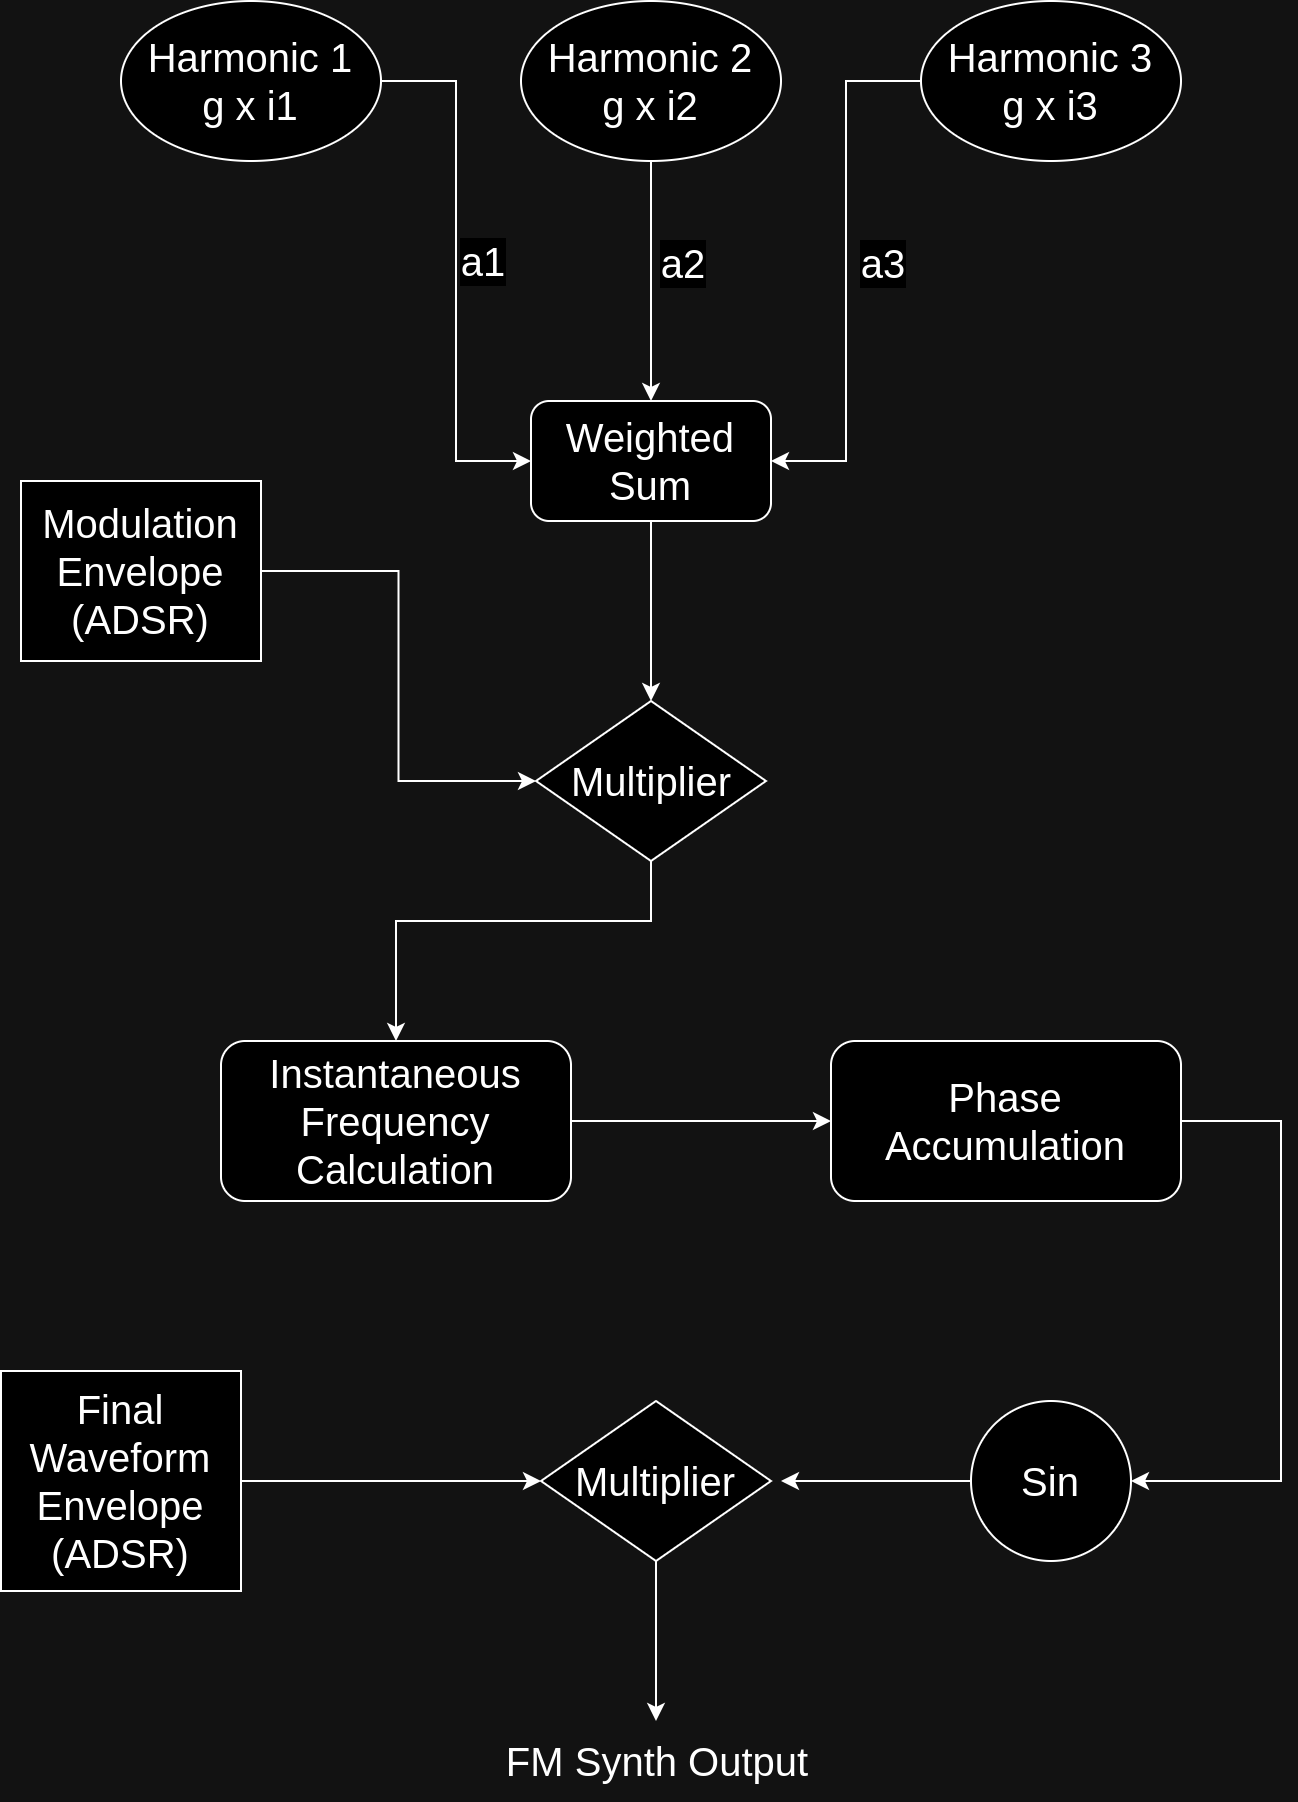

The diagram above was exported from draw.io. Its source (the exported page's mxGraphModel, read from the mxfile embedded in the PNG):
<mxGraphModel dx="1434" dy="804" grid="0" gridSize="10" guides="1" tooltips="1" connect="1" arrows="1" fold="1" page="1" pageScale="1" pageWidth="850" pageHeight="1100" math="0" shadow="0">
  <root>
    <mxCell id="0" />
    <mxCell id="1" parent="0" />
    <mxCell id="PA91pgkzZjrwutj2Ucd0-5" style="edgeStyle=orthogonalEdgeStyle;rounded=0;orthogonalLoop=1;jettySize=auto;html=1;entryX=0;entryY=0.5;entryDx=0;entryDy=0;" edge="1" parent="1" source="PA91pgkzZjrwutj2Ucd0-1" target="PA91pgkzZjrwutj2Ucd0-4">
      <mxGeometry relative="1" as="geometry" />
    </mxCell>
    <mxCell id="PA91pgkzZjrwutj2Ucd0-8" value="&lt;font style=&quot;font-size: 20px;&quot;&gt;a1&lt;/font&gt;" style="edgeLabel;html=1;align=center;verticalAlign=middle;resizable=0;points=[];" vertex="1" connectable="0" parent="PA91pgkzZjrwutj2Ucd0-5">
      <mxGeometry x="-0.0453" y="1" relative="1" as="geometry">
        <mxPoint x="12" y="1" as="offset" />
      </mxGeometry>
    </mxCell>
    <mxCell id="PA91pgkzZjrwutj2Ucd0-9" value="&lt;font style=&quot;font-size: 20px;&quot;&gt;a2&lt;/font&gt;" style="edgeLabel;html=1;align=center;verticalAlign=middle;resizable=0;points=[];" vertex="1" connectable="0" parent="PA91pgkzZjrwutj2Ucd0-5">
      <mxGeometry x="-0.0453" y="1" relative="1" as="geometry">
        <mxPoint x="112" y="2" as="offset" />
      </mxGeometry>
    </mxCell>
    <mxCell id="PA91pgkzZjrwutj2Ucd0-10" value="&lt;font style=&quot;font-size: 20px;&quot;&gt;a3&lt;/font&gt;" style="edgeLabel;html=1;align=center;verticalAlign=middle;resizable=0;points=[];" vertex="1" connectable="0" parent="PA91pgkzZjrwutj2Ucd0-5">
      <mxGeometry x="-0.0453" y="1" relative="1" as="geometry">
        <mxPoint x="212" y="2" as="offset" />
      </mxGeometry>
    </mxCell>
    <mxCell id="PA91pgkzZjrwutj2Ucd0-1" value="&lt;font style=&quot;font-size: 20px;&quot;&gt;Harmonic 1&lt;br&gt;g x i1&lt;/font&gt;" style="ellipse;whiteSpace=wrap;html=1;" vertex="1" parent="1">
      <mxGeometry x="160" y="50" width="130" height="80" as="geometry" />
    </mxCell>
    <mxCell id="PA91pgkzZjrwutj2Ucd0-6" style="edgeStyle=orthogonalEdgeStyle;rounded=0;orthogonalLoop=1;jettySize=auto;html=1;entryX=0.5;entryY=0;entryDx=0;entryDy=0;" edge="1" parent="1" source="PA91pgkzZjrwutj2Ucd0-2" target="PA91pgkzZjrwutj2Ucd0-4">
      <mxGeometry relative="1" as="geometry" />
    </mxCell>
    <mxCell id="PA91pgkzZjrwutj2Ucd0-2" value="&lt;font style=&quot;font-size: 20px;&quot;&gt;Harmonic 2&lt;br&gt;g x i2&lt;/font&gt;" style="ellipse;whiteSpace=wrap;html=1;" vertex="1" parent="1">
      <mxGeometry x="360" y="50" width="130" height="80" as="geometry" />
    </mxCell>
    <mxCell id="PA91pgkzZjrwutj2Ucd0-7" style="edgeStyle=orthogonalEdgeStyle;rounded=0;orthogonalLoop=1;jettySize=auto;html=1;entryX=1;entryY=0.5;entryDx=0;entryDy=0;" edge="1" parent="1" source="PA91pgkzZjrwutj2Ucd0-3" target="PA91pgkzZjrwutj2Ucd0-4">
      <mxGeometry relative="1" as="geometry" />
    </mxCell>
    <mxCell id="PA91pgkzZjrwutj2Ucd0-3" value="&lt;font style=&quot;font-size: 20px;&quot;&gt;Harmonic 3&lt;br&gt;g x i3&lt;/font&gt;" style="ellipse;whiteSpace=wrap;html=1;" vertex="1" parent="1">
      <mxGeometry x="560" y="50" width="130" height="80" as="geometry" />
    </mxCell>
    <mxCell id="PA91pgkzZjrwutj2Ucd0-17" style="edgeStyle=orthogonalEdgeStyle;rounded=0;orthogonalLoop=1;jettySize=auto;html=1;entryX=0.5;entryY=0;entryDx=0;entryDy=0;" edge="1" parent="1" source="PA91pgkzZjrwutj2Ucd0-4" target="PA91pgkzZjrwutj2Ucd0-14">
      <mxGeometry relative="1" as="geometry" />
    </mxCell>
    <mxCell id="PA91pgkzZjrwutj2Ucd0-4" value="&lt;font style=&quot;font-size: 20px;&quot;&gt;Weighted Sum&lt;/font&gt;" style="rounded=1;whiteSpace=wrap;html=1;" vertex="1" parent="1">
      <mxGeometry x="365" y="250" width="120" height="60" as="geometry" />
    </mxCell>
    <mxCell id="PA91pgkzZjrwutj2Ucd0-15" style="edgeStyle=orthogonalEdgeStyle;rounded=0;orthogonalLoop=1;jettySize=auto;html=1;entryX=0;entryY=0.5;entryDx=0;entryDy=0;" edge="1" parent="1" source="PA91pgkzZjrwutj2Ucd0-13" target="PA91pgkzZjrwutj2Ucd0-14">
      <mxGeometry relative="1" as="geometry" />
    </mxCell>
    <mxCell id="PA91pgkzZjrwutj2Ucd0-13" value="&lt;font style=&quot;font-size: 20px;&quot;&gt;Modulation Envelope (ADSR)&lt;/font&gt;" style="rounded=0;whiteSpace=wrap;html=1;" vertex="1" parent="1">
      <mxGeometry x="110" y="290" width="120" height="90" as="geometry" />
    </mxCell>
    <mxCell id="PA91pgkzZjrwutj2Ucd0-25" style="edgeStyle=orthogonalEdgeStyle;rounded=0;orthogonalLoop=1;jettySize=auto;html=1;entryX=0.5;entryY=0;entryDx=0;entryDy=0;" edge="1" parent="1" source="PA91pgkzZjrwutj2Ucd0-14" target="PA91pgkzZjrwutj2Ucd0-18">
      <mxGeometry relative="1" as="geometry">
        <Array as="points">
          <mxPoint x="425" y="510" />
          <mxPoint x="298" y="510" />
        </Array>
      </mxGeometry>
    </mxCell>
    <mxCell id="PA91pgkzZjrwutj2Ucd0-14" value="&lt;font style=&quot;font-size: 20px;&quot;&gt;Multiplier&lt;/font&gt;" style="rhombus;whiteSpace=wrap;html=1;" vertex="1" parent="1">
      <mxGeometry x="367.5" y="400" width="115" height="80" as="geometry" />
    </mxCell>
    <mxCell id="PA91pgkzZjrwutj2Ucd0-26" style="edgeStyle=orthogonalEdgeStyle;rounded=0;orthogonalLoop=1;jettySize=auto;html=1;exitX=1;exitY=0.5;exitDx=0;exitDy=0;entryX=0;entryY=0.5;entryDx=0;entryDy=0;" edge="1" parent="1" source="PA91pgkzZjrwutj2Ucd0-18" target="PA91pgkzZjrwutj2Ucd0-20">
      <mxGeometry relative="1" as="geometry" />
    </mxCell>
    <mxCell id="PA91pgkzZjrwutj2Ucd0-18" value="&lt;font style=&quot;font-size: 20px;&quot;&gt;Instantaneous Frequency Calculation&lt;/font&gt;" style="rounded=1;whiteSpace=wrap;html=1;" vertex="1" parent="1">
      <mxGeometry x="210" y="570" width="175" height="80" as="geometry" />
    </mxCell>
    <mxCell id="PA91pgkzZjrwutj2Ucd0-30" style="edgeStyle=orthogonalEdgeStyle;rounded=0;orthogonalLoop=1;jettySize=auto;html=1;entryX=1;entryY=0.5;entryDx=0;entryDy=0;exitX=1;exitY=0.5;exitDx=0;exitDy=0;" edge="1" parent="1" source="PA91pgkzZjrwutj2Ucd0-20" target="PA91pgkzZjrwutj2Ucd0-29">
      <mxGeometry relative="1" as="geometry">
        <Array as="points">
          <mxPoint x="740" y="610" />
          <mxPoint x="740" y="790" />
        </Array>
      </mxGeometry>
    </mxCell>
    <mxCell id="PA91pgkzZjrwutj2Ucd0-20" value="&lt;font style=&quot;font-size: 20px;&quot;&gt;Phase Accumulation&lt;br&gt;&lt;/font&gt;" style="rounded=1;whiteSpace=wrap;html=1;" vertex="1" parent="1">
      <mxGeometry x="515" y="570" width="175" height="80" as="geometry" />
    </mxCell>
    <mxCell id="PA91pgkzZjrwutj2Ucd0-35" style="edgeStyle=orthogonalEdgeStyle;rounded=0;orthogonalLoop=1;jettySize=auto;html=1;" edge="1" parent="1" source="PA91pgkzZjrwutj2Ucd0-27" target="PA91pgkzZjrwutj2Ucd0-34">
      <mxGeometry relative="1" as="geometry" />
    </mxCell>
    <mxCell id="PA91pgkzZjrwutj2Ucd0-27" value="&lt;font style=&quot;font-size: 20px;&quot;&gt;Multiplier&lt;/font&gt;" style="rhombus;whiteSpace=wrap;html=1;" vertex="1" parent="1">
      <mxGeometry x="370" y="750" width="115" height="80" as="geometry" />
    </mxCell>
    <mxCell id="PA91pgkzZjrwutj2Ucd0-31" style="edgeStyle=orthogonalEdgeStyle;rounded=0;orthogonalLoop=1;jettySize=auto;html=1;" edge="1" parent="1" source="PA91pgkzZjrwutj2Ucd0-29">
      <mxGeometry relative="1" as="geometry">
        <mxPoint x="490" y="790" as="targetPoint" />
      </mxGeometry>
    </mxCell>
    <mxCell id="PA91pgkzZjrwutj2Ucd0-29" value="&lt;font style=&quot;font-size: 20px;&quot;&gt;Sin&lt;/font&gt;" style="ellipse;whiteSpace=wrap;html=1;aspect=fixed;" vertex="1" parent="1">
      <mxGeometry x="585" y="750" width="80" height="80" as="geometry" />
    </mxCell>
    <mxCell id="PA91pgkzZjrwutj2Ucd0-33" style="edgeStyle=orthogonalEdgeStyle;rounded=0;orthogonalLoop=1;jettySize=auto;html=1;entryX=0;entryY=0.5;entryDx=0;entryDy=0;" edge="1" parent="1" source="PA91pgkzZjrwutj2Ucd0-32" target="PA91pgkzZjrwutj2Ucd0-27">
      <mxGeometry relative="1" as="geometry" />
    </mxCell>
    <mxCell id="PA91pgkzZjrwutj2Ucd0-32" value="&lt;font style=&quot;font-size: 20px;&quot;&gt;Final Waveform Envelope (ADSR)&lt;/font&gt;" style="rounded=0;whiteSpace=wrap;html=1;" vertex="1" parent="1">
      <mxGeometry x="100" y="735" width="120" height="110" as="geometry" />
    </mxCell>
    <mxCell id="PA91pgkzZjrwutj2Ucd0-34" value="&lt;font style=&quot;font-size: 20px;&quot;&gt;FM Synth Output&lt;/font&gt;" style="text;html=1;align=center;verticalAlign=middle;resizable=0;points=[];autosize=1;strokeColor=none;fillColor=none;" vertex="1" parent="1">
      <mxGeometry x="342.5" y="910" width="170" height="40" as="geometry" />
    </mxCell>
  </root>
</mxGraphModel>